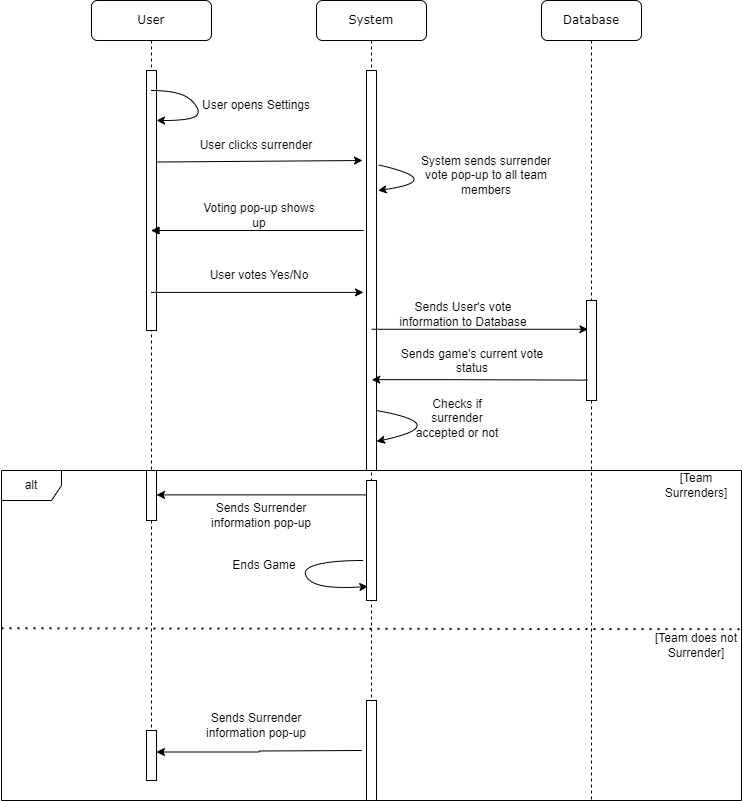

The diagram above was exported from draw.io. Its source (the exported page's mxGraphModel, read from the mxfile embedded in the PNG):
<mxGraphModel dx="1806" dy="913" grid="1" gridSize="10" guides="1" tooltips="1" connect="1" arrows="1" fold="1" page="1" pageScale="1" pageWidth="1100" pageHeight="850" background="none" math="0" shadow="0">
  <root>
    <mxCell id="0" />
    <mxCell id="1" parent="0" />
    <mxCell id="7baba1c4bc27f4b0-2" value="System" style="shape=umlLifeline;perimeter=lifelinePerimeter;whiteSpace=wrap;html=1;container=1;collapsible=0;recursiveResize=0;outlineConnect=0;rounded=1;shadow=0;comic=0;labelBackgroundColor=none;strokeWidth=1;fontFamily=Verdana;fontSize=12;align=center;" parent="1" vertex="1">
      <mxGeometry x="285" y="40" width="110" height="790" as="geometry" />
    </mxCell>
    <mxCell id="7baba1c4bc27f4b0-10" value="" style="html=1;points=[];perimeter=orthogonalPerimeter;rounded=0;shadow=0;comic=0;labelBackgroundColor=none;strokeWidth=1;fontFamily=Verdana;fontSize=12;align=center;" parent="7baba1c4bc27f4b0-2" vertex="1">
      <mxGeometry x="50" y="70" width="10" height="400" as="geometry" />
    </mxCell>
    <mxCell id="HkxjJN4oCz8mYr2c_h_d-42" value="" style="curved=1;endArrow=classic;html=1;rounded=0;entryX=-0.14;entryY=0.951;entryDx=0;entryDy=0;entryPerimeter=0;" parent="7baba1c4bc27f4b0-2" edge="1">
      <mxGeometry width="50" height="50" relative="1" as="geometry">
        <mxPoint x="46.75" y="560" as="sourcePoint" />
        <mxPoint x="51.34999999999991" y="585.99" as="targetPoint" />
        <Array as="points">
          <mxPoint x="12.75" y="560" />
          <mxPoint x="-17.25" y="570" />
          <mxPoint x="2.75" y="589" />
        </Array>
      </mxGeometry>
    </mxCell>
    <mxCell id="HkxjJN4oCz8mYr2c_h_d-43" value="" style="html=1;points=[];perimeter=orthogonalPerimeter;rounded=0;shadow=0;comic=0;labelBackgroundColor=none;strokeWidth=1;fontFamily=Verdana;fontSize=12;align=center;" parent="7baba1c4bc27f4b0-2" vertex="1">
      <mxGeometry x="50" y="700" width="10" height="100" as="geometry" />
    </mxCell>
    <mxCell id="jdgU3HYAyvCYGQRW9J8H-9" value="" style="curved=1;endArrow=classic;html=1;rounded=0;entryX=1.16;entryY=0.3;entryDx=0;entryDy=0;entryPerimeter=0;exitX=1.2;exitY=0.236;exitDx=0;exitDy=0;exitPerimeter=0;" edge="1" parent="7baba1c4bc27f4b0-2" source="7baba1c4bc27f4b0-10" target="7baba1c4bc27f4b0-10">
      <mxGeometry width="50" height="50" relative="1" as="geometry">
        <mxPoint x="100" y="180" as="sourcePoint" />
        <mxPoint x="130" y="240" as="targetPoint" />
        <Array as="points">
          <mxPoint x="130" y="180" />
        </Array>
      </mxGeometry>
    </mxCell>
    <mxCell id="jdgU3HYAyvCYGQRW9J8H-11" value="" style="curved=1;endArrow=classic;html=1;rounded=0;entryX=1.16;entryY=0.3;entryDx=0;entryDy=0;entryPerimeter=0;exitX=1.2;exitY=0.236;exitDx=0;exitDy=0;exitPerimeter=0;" edge="1" parent="7baba1c4bc27f4b0-2">
      <mxGeometry width="50" height="50" relative="1" as="geometry">
        <mxPoint x="60" y="410" as="sourcePoint" />
        <mxPoint x="60" y="441" as="targetPoint" />
        <Array as="points">
          <mxPoint x="138" y="424" />
        </Array>
      </mxGeometry>
    </mxCell>
    <mxCell id="7baba1c4bc27f4b0-3" value="Database" style="shape=umlLifeline;perimeter=lifelinePerimeter;whiteSpace=wrap;html=1;container=1;collapsible=0;recursiveResize=0;outlineConnect=0;rounded=1;shadow=0;comic=0;labelBackgroundColor=none;strokeWidth=1;fontFamily=Verdana;fontSize=12;align=center;" parent="1" vertex="1">
      <mxGeometry x="510" y="40" width="100" height="800" as="geometry" />
    </mxCell>
    <mxCell id="7baba1c4bc27f4b0-13" value="" style="html=1;points=[];perimeter=orthogonalPerimeter;rounded=0;shadow=0;comic=0;labelBackgroundColor=none;strokeWidth=1;fontFamily=Verdana;fontSize=12;align=center;" parent="7baba1c4bc27f4b0-3" vertex="1">
      <mxGeometry x="45" y="300" width="10" height="100" as="geometry" />
    </mxCell>
    <mxCell id="7baba1c4bc27f4b0-8" value="User" style="shape=umlLifeline;perimeter=lifelinePerimeter;whiteSpace=wrap;html=1;container=1;collapsible=0;recursiveResize=0;outlineConnect=0;rounded=1;shadow=0;comic=0;labelBackgroundColor=none;strokeWidth=1;fontFamily=Verdana;fontSize=12;align=center;" parent="1" vertex="1">
      <mxGeometry x="60" y="40" width="120" height="770" as="geometry" />
    </mxCell>
    <mxCell id="7baba1c4bc27f4b0-9" value="" style="html=1;points=[];perimeter=orthogonalPerimeter;rounded=0;shadow=0;comic=0;labelBackgroundColor=none;strokeWidth=1;fontFamily=Verdana;fontSize=12;align=center;" parent="7baba1c4bc27f4b0-8" vertex="1">
      <mxGeometry x="55" y="70" width="10" height="260" as="geometry" />
    </mxCell>
    <mxCell id="HkxjJN4oCz8mYr2c_h_d-26" value="" style="html=1;points=[];perimeter=orthogonalPerimeter;rounded=0;shadow=0;comic=0;labelBackgroundColor=none;strokeWidth=1;fontFamily=Verdana;fontSize=12;align=center;" parent="7baba1c4bc27f4b0-8" vertex="1">
      <mxGeometry x="55" y="470" width="10" height="50" as="geometry" />
    </mxCell>
    <mxCell id="jdgU3HYAyvCYGQRW9J8H-3" value="" style="curved=1;endArrow=classic;html=1;rounded=0;" edge="1" parent="7baba1c4bc27f4b0-8" source="7baba1c4bc27f4b0-8" target="7baba1c4bc27f4b0-9">
      <mxGeometry width="50" height="50" relative="1" as="geometry">
        <mxPoint x="130" y="90" as="sourcePoint" />
        <mxPoint x="140" y="160" as="targetPoint" />
        <Array as="points">
          <mxPoint x="90" y="90" />
          <mxPoint x="110" y="110" />
          <mxPoint x="100" y="120" />
        </Array>
      </mxGeometry>
    </mxCell>
    <mxCell id="HkxjJN4oCz8mYr2c_h_d-3" value="" style="endArrow=none;html=1;rounded=0;startArrow=block;startFill=1;" parent="1" source="7baba1c4bc27f4b0-8" edge="1">
      <mxGeometry width="50" height="50" relative="1" as="geometry">
        <mxPoint x="177.5" y="270" as="sourcePoint" />
        <mxPoint x="332" y="270" as="targetPoint" />
        <Array as="points">
          <mxPoint x="227.5" y="270" />
        </Array>
      </mxGeometry>
    </mxCell>
    <mxCell id="HkxjJN4oCz8mYr2c_h_d-4" value="Voting pop-up shows up" style="text;html=1;strokeColor=none;fillColor=none;align=center;verticalAlign=middle;whiteSpace=wrap;rounded=0;" parent="1" vertex="1">
      <mxGeometry x="167.5" y="240" width="120" height="30" as="geometry" />
    </mxCell>
    <mxCell id="HkxjJN4oCz8mYr2c_h_d-8" value="User votes Yes/No" style="text;html=1;strokeColor=none;fillColor=none;align=center;verticalAlign=middle;whiteSpace=wrap;rounded=0;" parent="1" vertex="1">
      <mxGeometry x="167.5" y="300" width="120" height="30" as="geometry" />
    </mxCell>
    <mxCell id="HkxjJN4oCz8mYr2c_h_d-13" value="" style="endArrow=classic;html=1;rounded=0;" parent="1" source="7baba1c4bc27f4b0-8" edge="1">
      <mxGeometry width="50" height="50" relative="1" as="geometry">
        <mxPoint x="157.5" y="330" as="sourcePoint" />
        <mxPoint x="332" y="331.9100000000001" as="targetPoint" />
      </mxGeometry>
    </mxCell>
    <mxCell id="HkxjJN4oCz8mYr2c_h_d-14" value="" style="endArrow=classic;html=1;rounded=0;exitX=1.333;exitY=0.564;exitDx=0;exitDy=0;exitPerimeter=0;" parent="1" edge="1">
      <mxGeometry width="50" height="50" relative="1" as="geometry">
        <mxPoint x="340.24999999999994" y="368.75999999999976" as="sourcePoint" />
        <mxPoint x="556.42" y="368.75999999999976" as="targetPoint" />
      </mxGeometry>
    </mxCell>
    <mxCell id="HkxjJN4oCz8mYr2c_h_d-15" value="Sends User's vote information to Database" style="text;html=1;strokeColor=none;fillColor=none;align=center;verticalAlign=middle;whiteSpace=wrap;rounded=0;" parent="1" vertex="1">
      <mxGeometry x="356.92" y="338.76" width="150" height="30" as="geometry" />
    </mxCell>
    <mxCell id="HkxjJN4oCz8mYr2c_h_d-16" value="" style="endArrow=classic;html=1;rounded=0;exitX=0.1;exitY=0.796;exitDx=0;exitDy=0;exitPerimeter=0;" parent="1" source="7baba1c4bc27f4b0-13" edge="1">
      <mxGeometry width="50" height="50" relative="1" as="geometry">
        <mxPoint x="550" y="420" as="sourcePoint" />
        <mxPoint x="340.2535294117649" y="419.1699999999998" as="targetPoint" />
        <Array as="points">
          <mxPoint x="415.93" y="419.17" />
        </Array>
      </mxGeometry>
    </mxCell>
    <mxCell id="HkxjJN4oCz8mYr2c_h_d-17" value="&lt;div style=&quot;text-align: center;&quot;&gt;Sends game's current vote status&lt;/div&gt;" style="text;whiteSpace=wrap;html=1;" parent="1" vertex="1">
      <mxGeometry x="360" y="380" width="160" height="40" as="geometry" />
    </mxCell>
    <mxCell id="HkxjJN4oCz8mYr2c_h_d-19" value="&lt;div style=&quot;text-align: center;&quot;&gt;Checks if surrender accepted or not&lt;/div&gt;" style="text;whiteSpace=wrap;html=1;" parent="1" vertex="1">
      <mxGeometry x="380" y="430" width="90" height="50" as="geometry" />
    </mxCell>
    <mxCell id="HkxjJN4oCz8mYr2c_h_d-20" value="alt" style="shape=umlFrame;whiteSpace=wrap;html=1;pointerEvents=0;" parent="1" vertex="1">
      <mxGeometry x="-30" y="510" width="740" height="330" as="geometry" />
    </mxCell>
    <mxCell id="HkxjJN4oCz8mYr2c_h_d-21" value="" style="endArrow=none;dashed=1;html=1;dashPattern=1 3;strokeWidth=2;rounded=0;exitX=0;exitY=0.478;exitDx=0;exitDy=0;exitPerimeter=0;entryX=1;entryY=0.481;entryDx=0;entryDy=0;entryPerimeter=0;" parent="1" source="HkxjJN4oCz8mYr2c_h_d-20" target="HkxjJN4oCz8mYr2c_h_d-20" edge="1">
      <mxGeometry width="50" height="50" relative="1" as="geometry">
        <mxPoint x="700" y="650" as="sourcePoint" />
        <mxPoint x="962" y="609" as="targetPoint" />
      </mxGeometry>
    </mxCell>
    <mxCell id="HkxjJN4oCz8mYr2c_h_d-23" value="[Team Surrenders]" style="text;html=1;strokeColor=none;fillColor=none;align=center;verticalAlign=middle;whiteSpace=wrap;rounded=0;" parent="1" vertex="1">
      <mxGeometry x="620" y="510" width="90" height="30" as="geometry" />
    </mxCell>
    <mxCell id="HkxjJN4oCz8mYr2c_h_d-24" value="[Team does not Surrender]" style="text;html=1;strokeColor=none;fillColor=none;align=center;verticalAlign=middle;whiteSpace=wrap;rounded=0;" parent="1" vertex="1">
      <mxGeometry x="620" y="670" width="90" height="30" as="geometry" />
    </mxCell>
    <mxCell id="HkxjJN4oCz8mYr2c_h_d-25" value="" style="endArrow=classic;html=1;rounded=0;exitX=0;exitY=0.12;exitDx=0;exitDy=0;exitPerimeter=0;" parent="1" source="jdgU3HYAyvCYGQRW9J8H-12" target="HkxjJN4oCz8mYr2c_h_d-26" edge="1">
      <mxGeometry width="50" height="50" relative="1" as="geometry">
        <mxPoint x="325.25" y="530" as="sourcePoint" />
        <mxPoint x="242.75" y="610" as="targetPoint" />
      </mxGeometry>
    </mxCell>
    <mxCell id="HkxjJN4oCz8mYr2c_h_d-28" value="Sends Surrender information pop-up" style="text;html=1;strokeColor=none;fillColor=none;align=center;verticalAlign=middle;whiteSpace=wrap;rounded=0;" parent="1" vertex="1">
      <mxGeometry x="175.25" y="540" width="110" height="30" as="geometry" />
    </mxCell>
    <mxCell id="HkxjJN4oCz8mYr2c_h_d-31" value="Ends Game" style="text;html=1;strokeColor=none;fillColor=none;align=center;verticalAlign=middle;whiteSpace=wrap;rounded=0;rotation=0;" parent="1" vertex="1">
      <mxGeometry x="192.75" y="580" width="80" height="50" as="geometry" />
    </mxCell>
    <mxCell id="HkxjJN4oCz8mYr2c_h_d-32" value="Sends Surrender information pop-up" style="text;html=1;strokeColor=none;fillColor=none;align=center;verticalAlign=middle;whiteSpace=wrap;rounded=0;" parent="1" vertex="1">
      <mxGeometry x="170" y="750" width="110" height="30" as="geometry" />
    </mxCell>
    <mxCell id="HkxjJN4oCz8mYr2c_h_d-33" value="" style="html=1;points=[];perimeter=orthogonalPerimeter;rounded=0;shadow=0;comic=0;labelBackgroundColor=none;strokeWidth=1;fontFamily=Verdana;fontSize=12;align=center;" parent="1" vertex="1">
      <mxGeometry x="115" y="770" width="10" height="50" as="geometry" />
    </mxCell>
    <mxCell id="HkxjJN4oCz8mYr2c_h_d-44" style="edgeStyle=orthogonalEdgeStyle;rounded=0;orthogonalLoop=1;jettySize=auto;html=1;entryX=0.99;entryY=0.43;entryDx=0;entryDy=0;entryPerimeter=0;" parent="1" target="HkxjJN4oCz8mYr2c_h_d-33" edge="1">
      <mxGeometry relative="1" as="geometry">
        <mxPoint x="330.25" y="790.0000000000002" as="sourcePoint" />
      </mxGeometry>
    </mxCell>
    <mxCell id="jdgU3HYAyvCYGQRW9J8H-5" value="User opens Settings" style="text;html=1;strokeColor=none;fillColor=none;align=center;verticalAlign=middle;whiteSpace=wrap;rounded=0;" vertex="1" parent="1">
      <mxGeometry x="165" y="130" width="120" height="30" as="geometry" />
    </mxCell>
    <mxCell id="jdgU3HYAyvCYGQRW9J8H-7" value="User clicks surrender" style="text;html=1;strokeColor=none;fillColor=none;align=center;verticalAlign=middle;whiteSpace=wrap;rounded=0;" vertex="1" parent="1">
      <mxGeometry x="165" y="170" width="120" height="30" as="geometry" />
    </mxCell>
    <mxCell id="jdgU3HYAyvCYGQRW9J8H-8" value="" style="endArrow=classic;html=1;rounded=0;exitX=1;exitY=0.352;exitDx=0;exitDy=0;exitPerimeter=0;" edge="1" parent="1" source="7baba1c4bc27f4b0-9">
      <mxGeometry x="0.0033" width="50" height="50" relative="1" as="geometry">
        <mxPoint x="130" y="200" as="sourcePoint" />
        <mxPoint x="331" y="200.00000000000009" as="targetPoint" />
        <mxPoint as="offset" />
      </mxGeometry>
    </mxCell>
    <mxCell id="jdgU3HYAyvCYGQRW9J8H-10" value="System sends surrender vote pop-up to all team members" style="text;html=1;strokeColor=none;fillColor=none;align=center;verticalAlign=middle;whiteSpace=wrap;rounded=0;" vertex="1" parent="1">
      <mxGeometry x="380" y="200" width="150" height="30" as="geometry" />
    </mxCell>
    <mxCell id="jdgU3HYAyvCYGQRW9J8H-12" value="" style="html=1;points=[];perimeter=orthogonalPerimeter;rounded=0;shadow=0;comic=0;labelBackgroundColor=none;strokeWidth=1;fontFamily=Verdana;fontSize=12;align=center;" vertex="1" parent="1">
      <mxGeometry x="335" y="520" width="10" height="120" as="geometry" />
    </mxCell>
  </root>
</mxGraphModel>